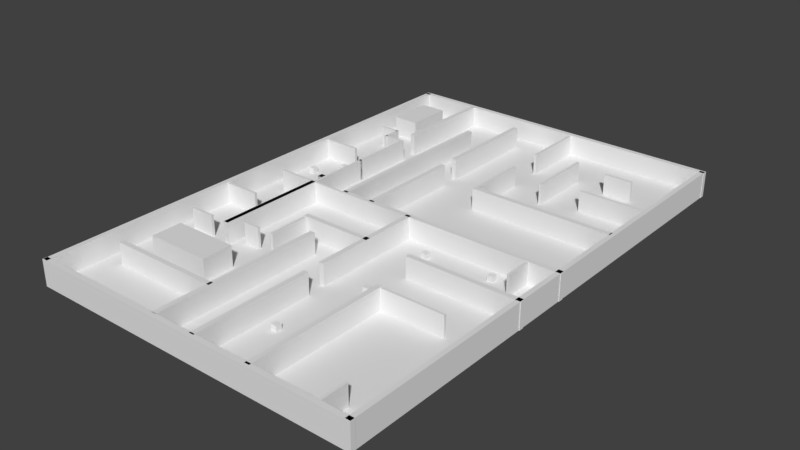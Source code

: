 # Source: map2.blend  (saved by Blender 2.77.0; exported with 4.5.12 LTS)
import bpy
from mathutils import Matrix  # noqa: F401  (used for matrix-valued properties, if any)

bpy.ops.wm.read_factory_settings(use_empty=True)
scene = bpy.context.scene
scene.name = 'Scene'

# ---- collections
col_collection_1 = bpy.data.collections.new('Collection 1'); scene.collection.children.link(col_collection_1)

# ---- materials (node trees are filled in below, after node groups)
mat_big = bpy.data.materials.new('big')
mat_big.alpha_threshold = 0.0
mat_big.use_transparent_shadow = False
mat_big.roughness = 0.5
mat_big_boxes = bpy.data.materials.new('big boxes')
mat_big_boxes.alpha_threshold = 0.0
mat_big_boxes.use_transparent_shadow = False
mat_big_boxes.roughness = 0.5
mat_very_big = bpy.data.materials.new('very big')
mat_very_big.alpha_threshold = 0.0
mat_very_big.use_transparent_shadow = False
mat_very_big.roughness = 0.5
mat_boxes = bpy.data.materials.new('boxes')
mat_boxes.alpha_threshold = 0.0
mat_boxes.use_transparent_shadow = False
mat_boxes.roughness = 0.5
mat_walls = bpy.data.materials.new('walls')
mat_walls.alpha_threshold = 0.0
mat_walls.use_transparent_shadow = False
mat_walls.roughness = 0.5
mat_sol = bpy.data.materials.new('Sol')
mat_sol.alpha_threshold = 0.0
mat_sol.use_transparent_shadow = False
mat_sol.roughness = 0.5

# ---- material node trees

# ---- world
world_world = bpy.data.worlds.new('World'); scene.world = world_world
world_world.color = (0.05088, 0.05088, 0.05088)
world_world.use_sun_shadow = False
world_world.sun_shadow_jitter_overblur = 0.0
world_world.cycles.sampling_method = 'MANUAL'

# ---- meshes
me_cube_020 = bpy.data.meshes.new('Cube.020')
me_cube_020.from_pydata([(-1.0, -1.0, -1.0), (-1.0, -1.0, 1.0), (-1.0, 1.0, -1.0), (-1.0, 1.0, 1.0), (1.0, -1.0, -1.0), (1.0, -1.0, 1.0), (1.0, 1.0, -1.0), (1.0, 1.0, 1.0), (2.197, -1.0, -1.0), (2.197, -1.0, 1.0), (2.197, 1.0, -1.0), (2.197, 1.0, 1.0), (5.341, -1.0, -1.0), (5.341, -1.0, 1.0), (5.341, 1.0, -1.0), (5.341, 1.0, 1.0), (-1.206, 22.13, -1.0), (-1.206, 22.13, 1.0), (-1.206, 24.13, -1.0), (-1.206, 24.13, 1.0), (5.34, 22.13, -1.0), (5.34, 22.13, 1.0), (5.34, 24.13, -1.0), (5.34, 24.13, 1.0), (0.8862, -29.87, -1.0), (0.8862, -29.87, 1.0), (1.021, -29.87, -1.0), (1.021, -29.87, 1.0), (0.8862, -79.05, -1.0), (0.8862, -79.05, 1.0), (1.021, -79.05, -1.0), (1.021, -79.05, 1.0), (2.521, -21.16, -1.0), (2.521, -21.16, 1.0), (2.655, -21.16, -1.0), (2.655, -21.16, 1.0), (2.521, -79.32, -1.0), (2.521, -79.32, 1.0), (2.655, -79.32, -1.0), (2.655, -79.32, 1.0), (-3.328, -56.44, -1.0), (-3.328, -56.44, 1.0), (-3.328, -54.44, -1.0), (-3.328, -54.44, 1.0), (-0.2478, -56.44, -1.0), (-0.2478, -56.44, 1.0), (-0.2478, -54.44, -1.0), (-0.2478, -54.44, 1.0), (-0.321, -8.127, -1.0), (-0.321, -8.127, 1.0), (-0.1863, -8.127, -1.0), (-0.1863, -8.127, 1.0), (-0.321, -78.6, -1.0), (-0.321, -78.6, 1.0), (-0.1863, -78.6, -1.0), (-0.1863, -78.6, 1.0), (-2.277, 23.34, -1.0), (-2.277, 23.34, 1.0), (-2.142, 23.34, -1.0), (-2.142, 23.34, 1.0), (-2.277, -22.58, -1.0), (-2.277, -22.58, 1.0), (-2.142, -22.58, -1.0), (-2.142, -22.58, 1.0), (0.8786, 23.34, -1.0), (0.8786, 23.34, 1.0), (1.013, 23.34, -1.0), (1.013, 23.34, 1.0), (0.8786, -22.58, -1.0), (0.8786, -22.58, 1.0), (1.013, -22.58, -1.0), (1.013, -22.58, 1.0), (5.222, 58.22, -1.0), (5.222, 58.22, 1.0), (5.222, 56.22, -1.0), (5.222, 56.22, 1.0), (1.226, 58.22, -1.0), (1.226, 58.22, 1.0), (1.226, 56.22, -1.0), (1.226, 56.22, 1.0), (-0.2007, 73.6, -1.0), (-0.2007, 73.6, 1.0), (-0.3353, 73.6, -1.0), (-0.3353, 73.6, 1.0), (-0.2007, 117.1, -1.0), (-0.2007, 117.1, 1.0), (-0.3353, 117.1, -1.0), (-0.3353, 117.1, 1.0), (-0.2007, 23.16, -1.0), (-0.2007, 23.16, 1.0), (-0.3353, 23.16, -1.0), (-0.3353, 23.16, 1.0), (-0.2007, 66.67, -1.0), (-0.2007, 66.67, 1.0), (-0.3353, 66.67, -1.0), (-0.3353, 66.67, 1.0), (-1.066, 23.09, -1.0), (-1.066, 23.09, 1.0), (-1.201, 23.09, -1.0), (-1.201, 23.09, 1.0), (-1.066, 101.6, -1.0), (-1.066, 101.6, 1.0), (-1.201, 101.6, -1.0), (-1.201, 101.6, 1.0), (-2.13, 82.6, -1.0), (-2.13, 82.6, 1.0), (-2.265, 82.6, -1.0), (-2.265, 82.6, 1.0), (-2.13, 125.1, -1.0), (-2.13, 125.1, 1.0), (-2.265, 125.1, -1.0), (-2.265, 125.1, 1.0), (-2.13, -22.74, -1.0), (-2.13, -22.74, 1.0), (-2.265, -22.74, -1.0), (-2.265, -22.74, 1.0), (-2.13, 22.62, -1.0), (-2.13, 22.62, 1.0), (-2.265, 22.62, -1.0), (-2.265, 22.62, 1.0), (-1.241, -45.75, -0.683), (-1.241, -45.75, 0.9555), (-3.026, -45.75, -0.683), (-3.026, -45.75, 0.9555), (-1.241, -33.0, -0.683), (-1.241, -33.0, 0.9555), (-3.026, -33.0, -0.683), (-3.026, -33.0, 0.9555), (-3.459, 94.33, -0.683), (-3.459, 94.33, 0.9555), (-3.459, 113.6, -0.683), (-3.459, 113.6, 0.9555), (-2.734, 94.33, -0.683), (-2.734, 94.33, 0.9555), (-2.734, 113.6, -0.683), (-2.734, 113.6, 0.9555), (5.324, -80.15, -1.0), (5.324, -80.15, 1.0), (5.19, -80.15, -1.0), (5.19, -80.15, 1.0), (5.324, 126.5, -1.0), (5.324, 126.5, 1.0), (5.19, 126.5, -1.0), (5.19, 126.5, 1.0), (-3.859, -80.15, -1.0), (-3.859, -80.15, 1.0), (-3.994, -80.15, -1.0), (-3.994, -80.15, 1.0), (-3.859, 126.5, -1.0), (-3.859, 126.5, 1.0), (-3.994, 126.5, -1.0), (-3.994, 126.5, 1.0), (-4.002, -80.43, -1.0), (-4.002, -80.43, 1.0), (-4.002, -78.43, -1.0), (-4.002, -78.43, 1.0), (5.335, -80.43, -1.0), (5.335, -80.43, 1.0), (5.335, -78.43, -1.0), (5.335, -78.43, 1.0), (-4.002, 125.0, -1.0), (-4.002, 125.0, 1.0), (-4.002, 127.0, -1.0), (-4.002, 127.0, 1.0), (5.335, 125.0, -1.0), (5.335, 125.0, 1.0), (5.335, 127.0, -1.0), (5.335, 127.0, 1.0), (-2.744, 113.7, -0.6893), (-2.744, 113.7, 0.949), (-2.744, 94.84, -0.6893), (-2.744, 94.84, 0.949), (-3.443, 113.7, -0.6893), (-3.443, 113.7, 0.949), (-3.443, 94.84, -0.6893), (-3.443, 94.84, 0.949), (-1.311, -33.07, -0.6893), (-1.311, -33.07, 0.949), (-1.311, -45.54, -0.6893), (-1.311, -45.54, 0.949), (-3.0, -33.07, -0.6893), (-3.0, -33.07, 0.949), (-3.0, -45.54, -0.6893), (-3.0, -45.54, 0.949), (-0.2363, -10.87, -0.6893), (-0.2363, -10.87, 0.949), (-0.3065, -10.87, -0.6893), (-0.3065, -10.87, 0.949), (-0.2363, -55.13, -0.6893), (-0.2363, -55.13, 0.949), (-0.3065, -55.13, -0.6893), (-0.3065, -55.13, 0.949), (0.9785, -79.36, -0.6893), (0.9785, -79.36, 0.949), (0.9083, -79.36, -0.6893), (0.9083, -79.36, 0.949), (0.9785, -34.61, -0.6893), (0.9785, -34.61, 0.949), (0.9084, -34.61, -0.6893), (0.9084, -34.61, 0.949), (-1.871, -17.1, -0.6893), (-1.871, -17.1, 0.949), (-1.871, -18.14, -0.6893), (-1.871, -18.14, 0.949), (-1.409, -17.1, -0.6893), (-1.409, -17.1, 0.949), (-1.409, -18.14, -0.6893), (-1.409, -18.14, 0.949), (-0.9314, 0.4271, -0.6893), (-0.9314, 0.4271, 0.949), (-1.002, 0.4271, -0.6893), (-1.002, 0.4271, 0.949), (-0.9314, -17.88, -0.6893), (-0.9314, -17.88, 0.949), (-1.002, -17.88, -0.6893), (-1.002, -17.88, 0.949), (0.9407, 0.4831, -0.6893), (0.9407, 0.4831, 0.949), (0.9407, -0.5592, -0.6893), (0.9407, -0.5592, 0.949), (-0.9911, 0.4831, -0.6893), (-0.9911, 0.4831, 0.949), (-0.9911, -0.5592, -0.6893), (-0.9911, -0.5592, 0.949), (-2.956, -12.78, -0.6662), (-2.956, -12.78, -0.2184), (-2.956, -10.41, -0.6662), (-2.956, -10.41, -0.2184), (-2.796, -12.78, -0.6662), (-2.796, -12.78, -0.2184), (-2.796, -10.41, -0.6662), (-2.796, -10.41, -0.2184), (-2.956, 10.62, -0.6662), (-2.956, 10.62, -0.2184), (-2.956, 13.0, -0.6662), (-2.956, 13.0, -0.2184), (-2.796, 10.62, -0.6662), (-2.796, 10.62, -0.2184), (-2.796, 13.0, -0.6662), (-2.796, 13.0, -0.2184), (-2.853, 0.7231, -0.6893), (-2.853, 0.7231, 0.949), (-2.853, 1.765, -0.6893), (-2.853, 1.765, 0.949), (-3.954, 0.7231, -0.6893), (-3.954, 0.7231, 0.949), (-3.954, 1.765, -0.6893), (-3.954, 1.765, 0.949), (-2.748, -22.18, -0.6893), (-2.748, -22.18, 0.949), (-2.748, -21.14, -0.6893), (-2.748, -21.14, 0.949), (-3.442, -22.18, -0.6893), (-3.442, -22.18, 0.949), (-3.442, -21.14, -0.6893), (-3.442, -21.14, 0.949), (-2.193, -22.41, -0.6893), (-2.193, -22.41, 0.949), (-2.263, -22.41, -0.6893), (-2.263, -22.41, 0.949), (-2.193, 22.34, -0.6893), (-2.193, 22.34, 0.949), (-2.263, 22.34, -0.6893), (-2.263, 22.34, 0.949), (-0.2341, -55.62, -0.6893), (-0.2341, -55.62, 0.949), (-0.3043, -55.62, -0.6893), (-0.3043, -55.62, 0.949), (-0.2341, -78.97, -0.6893), (-0.2341, -78.97, 0.949), (-0.3043, -78.97, -0.6893), (-0.3043, -78.97, 0.949), (-0.2332, -54.97, -0.6893), (-0.2332, -54.97, 0.949), (-0.2332, -56.01, -0.6893), (-0.2332, -56.01, 0.949), (-3.246, -54.97, -0.6893), (-3.246, -54.97, 0.949), (-3.246, -56.01, -0.6893), (-3.246, -56.01, 0.949), (2.113, -66.68, -0.6662), (2.113, -66.68, -0.2184), (2.113, -64.3, -0.6662), (2.113, -64.3, -0.2184), (2.273, -66.68, -0.6662), (2.273, -66.68, -0.2184), (2.273, -64.3, -0.6662), (2.273, -64.3, -0.2184), (1.393, -52.85, -0.6662), (1.393, -52.85, -0.2184), (1.393, -50.47, -0.6662), (1.393, -50.47, -0.2184), (1.553, -52.85, -0.6662), (1.553, -52.85, -0.2184), (1.553, -50.47, -0.6662), (1.553, -50.47, -0.2184), (2.113, -38.48, -0.6662), (2.113, -38.48, -0.2184), (2.113, -36.11, -0.6662), (2.113, -36.11, -0.2184), (2.273, -38.48, -0.6662), (2.273, -38.48, -0.2184), (2.273, -36.11, -0.6662), (2.273, -36.11, -0.2184), (1.855, -17.34, -0.6662), (1.855, -17.34, -0.2184), (1.855, -14.96, -0.6662), (1.855, -14.96, -0.2184), (2.015, -17.34, -0.6662), (2.015, -17.34, -0.2184), (2.015, -14.96, -0.6662), (2.015, -14.96, -0.2184), (1.855, 13.49, -0.6662), (1.855, 13.49, -0.2184), (1.855, 15.87, -0.6662), (1.855, 15.87, -0.2184), (2.015, 13.49, -0.6662), (2.015, 13.49, -0.2184), (2.015, 15.87, -0.6662), (2.015, 15.87, -0.2184), (2.97, 6.758, -0.6662), (2.97, 6.758, -0.2184), (2.97, 9.136, -0.6662), (2.97, 9.136, -0.2184), (3.13, 6.758, -0.6662), (3.13, 6.758, -0.2184), (3.13, 9.136, -0.6662), (3.13, 9.136, -0.2184), (3.675, 15.4, -0.6662), (3.675, 15.4, -0.2184), (3.675, 17.78, -0.6662), (3.675, 17.78, -0.2184), (3.835, 15.4, -0.6662), (3.835, 15.4, -0.2184), (3.835, 17.78, -0.6662), (3.835, 17.78, -0.2184), (5.245, 0.4831, -0.6893), (5.245, 0.4831, 0.949), (5.245, -0.5592, -0.6893), (5.245, -0.5592, 0.949), (2.232, 0.4831, -0.6893), (2.232, 0.4831, 0.949), (2.232, -0.5592, -0.6893), (2.232, -0.5592, 0.949), (0.9785, -22.41, -0.6893), (0.9785, -22.41, 0.949), (0.9084, -22.41, -0.6893), (0.9084, -22.41, 0.949), (0.9785, 22.34, -0.6893), (0.9785, 22.34, 0.949), (0.9084, 22.34, -0.6893), (0.9084, 22.34, 0.949), (0.9785, -79.36, -0.6893), (0.9785, -79.36, 0.949), (0.9083, -79.36, -0.6893), (0.9083, -79.36, 0.949), (0.9785, -34.61, -0.6893), (0.9785, -34.61, 0.949), (0.9084, -34.61, -0.6893), (0.9084, -34.61, 0.949), (4.482, 22.84, -0.6893), (4.482, 22.84, 0.949), (4.412, 22.84, -0.6893), (4.412, 22.84, 0.949), (4.482, 11.12, -0.6893), (4.482, 11.12, 0.949), (4.412, 11.12, -0.6893), (4.412, 11.12, 0.949), (4.482, -67.22, -0.6893), (4.482, -67.22, 0.949), (4.412, -67.22, -0.6893), (4.412, -67.22, 0.949), (4.482, -78.94, -0.6893), (4.482, -78.94, 0.949), (4.412, -78.94, -0.6893), (4.412, -78.94, 0.949), (4.408, -22.18, -0.6893), (4.408, -22.18, 0.949), (4.408, -21.14, -0.6893), (4.408, -21.14, 0.949), (2.576, -22.18, -0.6893), (2.576, -22.18, 0.949), (2.576, -21.14, -0.6893), (2.576, -21.14, 0.949), (2.61, -79.4, -0.6893), (2.61, -79.4, 0.949), (2.54, -79.4, -0.6893), (2.54, -79.4, 0.949), (2.61, -21.32, -0.6893), (2.61, -21.32, 0.949), (2.54, -21.32, -0.6893), (2.54, -21.32, 0.949), (-3.584, 41.3, -0.6662), (-3.584, 41.3, -0.2184), (-3.584, 43.68, -0.6662), (-3.584, 43.68, -0.2184), (-3.424, 41.3, -0.6662), (-3.424, 41.3, -0.2184), (-3.424, 43.68, -0.6662), (-3.424, 43.68, -0.2184), (-3.703, 27.94, -0.6662), (-3.703, 27.94, -0.2184), (-3.703, 30.32, -0.6662), (-3.703, 30.32, -0.2184), (-3.543, 27.94, -0.6662), (-3.543, 27.94, -0.2184), (-3.543, 30.32, -0.6662), (-3.543, 30.32, -0.2184), (-2.608, 27.94, -0.6662), (-2.608, 27.94, -0.2184), (-2.608, 30.32, -0.6662), (-2.608, 30.32, -0.2184), (-2.448, 27.94, -0.6662), (-2.448, 27.94, -0.2184), (-2.448, 30.32, -0.6662), (-2.448, 30.32, -0.2184), (-3.005, 37.15, -0.6662), (-3.005, 37.15, -0.2184), (-3.005, 39.53, -0.6662), (-3.005, 39.53, -0.2184), (-2.845, 37.15, -0.6662), (-2.845, 37.15, -0.2184), (-2.845, 39.53, -0.6662), (-2.845, 39.53, -0.2184), (-3.005, 37.15, -0.6662), (-3.005, 37.15, -0.2184), (-3.005, 39.53, -0.6662), (-3.005, 39.53, -0.2184), (-2.845, 37.15, -0.6662), (-2.845, 37.15, -0.2184), (-2.845, 39.53, -0.6662), (-2.845, 39.53, -0.2184), (-3.005, 50.62, -0.6662), (-3.005, 50.62, -0.2184), (-3.005, 53.0, -0.6662), (-3.005, 53.0, -0.2184), (-2.845, 50.62, -0.6662), (-2.845, 50.62, -0.2184), (-2.845, 53.0, -0.6662), (-2.845, 53.0, -0.2184), (-2.569, 47.59, -0.6662), (-2.569, 47.59, -0.2184), (-2.569, 49.97, -0.6662), (-2.569, 49.97, -0.2184), (-2.409, 47.59, -0.6662), (-2.409, 47.59, -0.2184), (-2.409, 49.97, -0.6662), (-2.409, 49.97, -0.2184), (-3.321, 23.52, -0.6893), (-3.321, 23.52, 0.949), (-3.321, 22.48, -0.6893), (-3.321, 22.48, 0.949), (-2.214, 23.52, -0.6893), (-2.214, 23.52, 0.949), (-2.214, 22.48, -0.6893), (-2.214, 22.48, 0.949), (-3.929, 57.77, -0.6893), (-3.929, 57.77, 0.949), (-3.929, 56.73, -0.6893), (-3.929, 56.73, 0.949), (-2.822, 57.77, -0.6893), (-2.822, 57.77, 0.949), (-2.822, 56.73, -0.6893), (-2.822, 56.73, 0.949), (-2.23, 23.49, -0.6893), (-2.23, 23.49, 0.949), (-2.23, 22.44, -0.6893), (-2.23, 22.44, 0.949), (-1.124, 23.49, -0.6893), (-1.124, 23.49, 0.949), (-1.124, 22.44, -0.6893), (-1.124, 22.44, 0.949), (-2.161, 49.94, -0.6893), (-2.161, 49.94, 0.949), (-2.231, 49.94, -0.6893), (-2.231, 49.94, 0.949), (-2.161, 22.73, -0.6893), (-2.161, 22.73, 0.949), (-2.231, 22.73, -0.6893), (-2.231, 22.73, 0.949), (-3.279, 83.01, -0.6893), (-3.279, 83.01, 0.949), (-3.279, 81.96, -0.6893), (-3.279, 81.96, 0.949), (-2.74, 83.01, -0.6893), (-2.74, 83.01, 0.949), (-2.74, 81.96, -0.6893), (-2.74, 81.96, 0.949), (-2.729, 82.75, -0.6893), (-2.729, 82.75, 0.949), (-2.8, 82.75, -0.6893), (-2.8, 82.75, 0.949), (-2.729, 74.75, -0.6893), (-2.729, 74.75, 0.949), (-2.8, 74.75, -0.6893), (-2.8, 74.75, 0.949), (-2.232, 75.1, -0.6893), (-2.232, 75.1, 0.949), (-2.232, 76.14, -0.6893), (-2.232, 76.14, 0.949), (-2.771, 75.1, -0.6893), (-2.771, 75.1, 0.949), (-2.771, 76.14, -0.6893), (-2.771, 76.14, 0.949), (-2.161, 76.16, -0.6893), (-2.161, 76.16, 0.949), (-2.231, 76.16, -0.6893), (-2.231, 76.16, 0.949), (-2.161, 48.94, -0.6893), (-2.161, 48.94, 0.949), (-2.231, 48.94, -0.6893), (-2.231, 48.94, 0.949), (-1.093, 100.8, -0.6893), (-1.093, 100.8, 0.949), (-1.163, 100.8, -0.6893), (-1.163, 100.8, 0.949), (-1.093, 22.47, -0.6893), (-1.093, 22.47, 0.949), (-1.163, 22.47, -0.6893), (-1.163, 22.47, 0.949), (-2.162, 126.2, -0.6893), (-2.162, 126.2, 0.949), (-2.232, 126.2, -0.6893), (-2.232, 126.2, 0.949), (-2.162, 87.39, -0.6893), (-2.162, 87.39, 0.949), (-2.232, 87.39, -0.6893), (-2.232, 87.39, 0.949), (-0.2112, 115.8, -0.6893), (-0.2112, 115.8, 0.949), (-0.2813, 115.8, -0.6893), (-0.2813, 115.8, 0.949), (-0.2112, 76.97, -0.6893), (-0.2112, 76.97, 0.949), (-0.2813, 76.97, -0.6893), (-0.2813, 76.97, 0.949), (-0.2112, 66.26, -0.6893), (-0.2112, 66.26, 0.949), (-0.2813, 66.26, -0.6893), (-0.2813, 66.26, 0.949), (-0.2112, 22.36, -0.6893), (-0.2112, 22.36, 0.949), (-0.2813, 22.36, -0.6893), (-0.2813, 22.36, 0.949), (1.233, 56.84, -0.6893), (1.233, 56.84, 0.949), (1.233, 57.88, -0.6893), (1.233, 57.88, 0.949), (5.144, 56.84, -0.6893), (5.144, 56.84, 0.949), (5.144, 57.88, -0.6893), (5.144, 57.88, 0.949), (1.277, 84.08, -0.6893), (1.277, 84.08, 0.949), (1.206, 84.08, -0.6893), (1.206, 84.08, 0.949), (1.277, 56.87, -0.6893), (1.277, 56.87, 0.949), (1.206, 56.87, -0.6893), (1.206, 56.87, 0.949), (1.277, 125.9, -0.6893), (1.277, 125.9, 0.949), (1.206, 125.9, -0.6893), (1.206, 125.9, 0.949), (1.277, 98.66, -0.6893), (1.277, 98.66, 0.949), (1.206, 98.66, -0.6893), (1.206, 98.66, 0.949), (2.433, 103.5, -0.6893), (2.433, 103.5, 0.949), (2.363, 103.5, -0.6893), (2.363, 103.5, 0.949), (2.433, 76.25, -0.6893), (2.433, 76.25, 0.949), (2.363, 76.25, -0.6893), (2.363, 76.25, 0.949), (4.136, 99.97, -0.6893), (4.136, 99.97, 0.949), (4.136, 101.0, -0.6893), (4.136, 101.0, 0.949), (3.348, 99.97, -0.6893), (3.348, 99.97, 0.949), (3.348, 101.0, -0.6893), (3.348, 101.0, 0.949), (5.21, 80.88, -0.6893), (5.21, 80.88, 0.949), (5.21, 81.93, -0.6893), (5.21, 81.93, 0.949), (3.378, 80.88, -0.6893), (3.378, 80.88, 0.949), (3.378, 81.93, -0.6893), (3.378, 81.93, 0.949), (-1.166, 22.39, -0.6893), (-1.166, 22.39, 0.949), (-1.166, 23.44, -0.6893), (-1.166, 23.44, 0.949), (5.311, 22.39, -0.6893), (5.311, 22.39, 0.949), (5.311, 23.44, -0.6893), (5.311, 23.44, 0.949), (-3.998, 125.5, -0.6893), (-3.998, 125.5, 0.949), (-3.998, 126.6, -0.6893), (-3.998, 126.6, 0.949), (5.19, 125.5, -0.6893), (5.19, 125.5, 0.949), (5.19, 126.6, -0.6893), (5.19, 126.6, 0.949), (5.264, -80.07, -0.6893), (5.264, -80.07, 0.949), (5.194, -80.07, -0.6893), (5.194, -80.07, 0.949), (5.264, 125.9, -0.6893), (5.264, 125.9, 0.949), (5.194, 125.9, -0.6893), (5.194, 125.9, 0.949), (-3.91, -80.07, -0.6893), (-3.91, -80.07, 0.949), (-3.98, -80.07, -0.6893), (-3.98, -80.07, 0.949), (-3.91, 125.9, -0.6893), (-3.91, 125.9, 0.949), (-3.98, 125.9, -0.6893), (-3.98, 125.9, 0.949), (-3.998, -79.89, -0.6893), (-3.998, -79.89, 0.949), (-3.998, -78.84, -0.6893), (-3.998, -78.84, 0.949), (5.19, -79.89, -0.6893), (5.19, -79.89, 0.949), (5.19, -78.84, -0.6893), (5.19, -78.84, 0.949), (-4.006, -79.51, -0.6869), (-4.006, -79.51, -0.6627), (-4.006, 126.1, -0.6869), (-4.006, 126.1, -0.6627), (5.217, -79.51, -0.6869), (5.217, -79.51, -0.6627), (5.217, 126.1, -0.6869), (5.217, 126.1, -0.6627), (-2.744, 113.7, 0.949), (-2.744, 94.84, 0.949), (-3.443, 94.84, 0.949), (-3.443, 113.7, 0.949), (-1.311, -33.07, 0.949), (-1.311, -45.54, 0.949), (-3.0, -45.54, 0.949), (-3.0, -33.07, 0.949), (-0.2363, -10.87, 0.949), (-0.3065, -10.87, 0.949), (-0.3065, -55.13, 0.949), (-0.2363, -55.13, 0.949), (-2.193, -22.41, 0.949), (-2.263, -22.41, 0.949), (-2.263, 22.34, 0.949), (-2.193, 22.34, 0.949), (-0.2341, -55.62, 0.949), (-0.3043, -55.62, 0.949), (-0.3043, -78.97, 0.949), (-0.2341, -78.97, 0.949), (-0.2332, -54.97, 0.949), (-0.2332, -56.01, 0.949), (-3.246, -56.01, 0.949), (-3.246, -54.97, 0.949), (5.245, 0.4831, 0.949), (5.245, -0.5592, 0.949), (2.232, -0.5592, 0.949), (2.232, 0.4831, 0.949), (0.9785, -22.41, 0.949), (0.9084, -22.41, 0.949), (0.9084, 22.34, 0.949), (0.9785, 22.34, 0.949), (0.9785, -79.36, 0.949), (0.9083, -79.36, 0.949), (0.9084, -34.61, 0.949), (0.9785, -34.61, 0.949), (2.61, -79.4, 0.949), (2.54, -79.4, 0.949), (2.54, -21.32, 0.949), (2.61, -21.32, 0.949), (-1.093, 100.8, 0.949), (-1.163, 100.8, 0.949), (-1.163, 22.47, 0.949), (-1.093, 22.47, 0.949), (-2.162, 126.2, 0.949), (-2.232, 126.2, 0.949), (-2.232, 87.39, 0.949), (-2.162, 87.39, 0.949), (-0.2112, 115.8, 0.949), (-0.2813, 115.8, 0.949), (-0.2813, 76.97, 0.949), (-0.2112, 76.97, 0.949), (-0.2112, 66.26, 0.949), (-0.2813, 66.26, 0.949), (-0.2813, 22.36, 0.949), (-0.2112, 22.36, 0.949), (1.233, 56.84, 0.949), (1.233, 57.88, 0.949), (5.144, 57.88, 0.949), (5.144, 56.84, 0.949), (-1.166, 22.39, 0.949), (-1.166, 23.44, 0.949), (5.311, 23.44, 0.949), (5.311, 22.39, 0.949), (-3.998, 125.5, 0.949), (-3.998, 126.6, 0.949), (5.19, 126.6, 0.949), (5.19, 125.5, 0.949), (5.264, -80.07, 0.949), (5.194, -80.07, 0.949), (5.194, 125.9, 0.949), (5.264, 125.9, 0.949), (-3.91, -80.07, 0.949), (-3.98, -80.07, 0.949), (-3.98, 125.9, 0.949), (-3.91, 125.9, 0.949), (-3.998, -79.89, 0.949), (-3.998, -78.84, 0.949), (5.19, -78.84, 0.949), (5.19, -79.89, 0.949)], [], [(1, 3, 2, 0), (3, 7, 6, 2), (7, 5, 4, 6), (5, 1, 0, 4), (0, 2, 6, 4), (5, 7, 3, 1), (9, 11, 10, 8), (11, 15, 14, 10), (15, 13, 12, 14), (13, 9, 8, 12), (8, 10, 14, 12), (13, 15, 11, 9), (17, 19, 18, 16), (19, 23, 22, 18), (23, 21, 20, 22), (21, 17, 16, 20), (16, 18, 22, 20), (21, 23, 19, 17), (25, 27, 26, 24), (27, 31, 30, 26), (31, 29, 28, 30), (29, 25, 24, 28), (24, 26, 30, 28), (29, 31, 27, 25), (33, 35, 34, 32), (35, 39, 38, 34), (39, 37, 36, 38), (37, 33, 32, 36), (32, 34, 38, 36), (37, 39, 35, 33), (41, 43, 42, 40), (43, 47, 46, 42), (47, 45, 44, 46), (45, 41, 40, 44), (40, 42, 46, 44), (45, 47, 43, 41), (49, 51, 50, 48), (51, 55, 54, 50), (55, 53, 52, 54), (53, 49, 48, 52), (48, 50, 54, 52), (53, 55, 51, 49), (57, 59, 58, 56), (59, 63, 62, 58), (63, 61, 60, 62), (61, 57, 56, 60), (56, 58, 62, 60), (61, 63, 59, 57), (65, 67, 66, 64), (67, 71, 70, 66), (71, 69, 68, 70), (69, 65, 64, 68), (64, 66, 70, 68), (69, 71, 67, 65), (73, 75, 74, 72), (75, 79, 78, 74), (79, 77, 76, 78), (77, 73, 72, 76), (72, 74, 78, 76), (77, 79, 75, 73), (81, 83, 82, 80), (83, 87, 86, 82), (87, 85, 84, 86), (85, 81, 80, 84), (80, 82, 86, 84), (85, 87, 83, 81), (89, 91, 90, 88), (91, 95, 94, 90), (95, 93, 92, 94), (93, 89, 88, 92), (88, 90, 94, 92), (93, 95, 91, 89), (97, 99, 98, 96), (99, 103, 102, 98), (103, 101, 100, 102), (101, 97, 96, 100), (96, 98, 102, 100), (101, 103, 99, 97), (105, 107, 106, 104), (107, 111, 110, 106), (111, 109, 108, 110), (109, 105, 104, 108), (104, 106, 110, 108), (109, 111, 107, 105), (113, 115, 114, 112), (115, 119, 118, 114), (119, 117, 116, 118), (117, 113, 112, 116), (112, 114, 118, 116), (117, 119, 115, 113), (121, 123, 122, 120), (123, 127, 126, 122), (127, 125, 124, 126), (125, 121, 120, 124), (120, 122, 126, 124), (125, 127, 123, 121), (129, 131, 130, 128), (131, 135, 134, 130), (135, 133, 132, 134), (133, 129, 128, 132), (128, 130, 134, 132), (133, 135, 131, 129), (137, 139, 138, 136), (139, 143, 142, 138), (143, 141, 140, 142), (141, 137, 136, 140), (136, 138, 142, 140), (141, 143, 139, 137), (145, 147, 146, 144), (147, 151, 150, 146), (151, 149, 148, 150), (149, 145, 144, 148), (144, 146, 150, 148), (149, 151, 147, 145), (153, 155, 154, 152), (155, 159, 158, 154), (159, 157, 156, 158), (157, 153, 152, 156), (152, 154, 158, 156), (157, 159, 155, 153), (161, 163, 162, 160), (163, 167, 166, 162), (167, 165, 164, 166), (165, 161, 160, 164), (160, 162, 166, 164), (165, 167, 163, 161), (169, 171, 170, 168), (171, 175, 174, 170), (175, 173, 172, 174), (173, 169, 168, 172), (168, 170, 174, 172), (391, 387, 677, 678), (177, 179, 178, 176), (179, 183, 182, 178), (183, 181, 180, 182), (181, 177, 176, 180), (176, 178, 182, 180), (179, 177, 644, 645), (185, 187, 186, 184), (187, 191, 190, 186), (191, 189, 188, 190), (189, 185, 184, 188), (184, 186, 190, 188), (625, 629, 719, 716), (193, 195, 194, 192), (195, 199, 198, 194), (199, 197, 196, 198), (197, 193, 192, 196), (192, 194, 198, 196), (197, 199, 195, 193), (201, 203, 202, 200), (203, 207, 206, 202), (207, 205, 204, 206), (205, 201, 200, 204), (200, 202, 206, 204), (205, 207, 203, 201), (209, 211, 210, 208), (211, 215, 214, 210), (215, 213, 212, 214), (213, 209, 208, 212), (208, 210, 214, 212), (213, 215, 211, 209), (217, 219, 218, 216), (219, 223, 222, 218), (223, 221, 220, 222), (221, 217, 216, 220), (216, 218, 222, 220), (221, 223, 219, 217), (225, 227, 226, 224), (227, 231, 230, 226), (231, 229, 228, 230), (229, 225, 224, 228), (224, 226, 230, 228), (229, 231, 227, 225), (233, 235, 234, 232), (235, 239, 238, 234), (239, 237, 236, 238), (237, 233, 232, 236), (232, 234, 238, 236), (237, 239, 235, 233), (241, 243, 242, 240), (243, 247, 246, 242), (247, 245, 244, 246), (245, 241, 240, 244), (240, 242, 246, 244), (245, 247, 243, 241), (249, 251, 250, 248), (251, 255, 254, 250), (255, 253, 252, 254), (253, 249, 248, 252), (248, 250, 254, 252), (253, 255, 251, 249), (257, 259, 258, 256), (259, 263, 262, 258), (263, 261, 260, 262), (261, 257, 256, 260), (256, 258, 262, 260), (345, 349, 671, 668), (265, 267, 266, 264), (267, 271, 270, 266), (271, 269, 268, 270), (269, 265, 264, 268), (264, 266, 270, 268), (613, 615, 710, 711), (273, 275, 274, 272), (275, 279, 278, 274), (279, 277, 276, 278), (277, 273, 272, 276), (272, 274, 278, 276), (537, 541, 695, 692), (281, 283, 282, 280), (283, 287, 286, 282), (287, 285, 284, 286), (285, 281, 280, 284), (280, 282, 286, 284), (285, 287, 283, 281), (289, 291, 290, 288), (291, 295, 294, 290), (295, 293, 292, 294), (293, 289, 288, 292), (288, 290, 294, 292), (293, 295, 291, 289), (297, 299, 298, 296), (299, 303, 302, 298), (303, 301, 300, 302), (301, 297, 296, 300), (296, 298, 302, 300), (301, 303, 299, 297), (305, 307, 306, 304), (307, 311, 310, 306), (311, 309, 308, 310), (309, 305, 304, 308), (304, 306, 310, 308), (309, 311, 307, 305), (313, 315, 314, 312), (315, 319, 318, 314), (319, 317, 316, 318), (317, 313, 312, 316), (312, 314, 318, 316), (317, 319, 315, 313), (321, 323, 322, 320), (323, 327, 326, 322), (327, 325, 324, 326), (325, 321, 320, 324), (320, 322, 326, 324), (325, 327, 323, 321), (329, 331, 330, 328), (331, 335, 334, 330), (335, 333, 332, 334), (333, 329, 328, 332), (328, 330, 334, 332), (333, 335, 331, 329), (337, 339, 338, 336), (339, 343, 342, 338), (343, 341, 340, 342), (341, 337, 336, 340), (336, 338, 342, 340), (599, 595, 701, 702), (345, 347, 346, 344), (347, 351, 350, 346), (351, 349, 348, 350), (349, 345, 344, 348), (344, 346, 350, 348), (525, 527, 686, 687), (353, 355, 354, 352), (355, 359, 358, 354), (359, 357, 356, 358), (357, 353, 352, 356), (352, 354, 358, 356), (257, 261, 655, 652), (361, 363, 362, 360), (363, 367, 366, 362), (367, 365, 364, 366), (365, 361, 360, 364), (360, 362, 366, 364), (365, 367, 363, 361), (369, 371, 370, 368), (371, 375, 374, 370), (375, 373, 372, 374), (373, 369, 368, 372), (368, 370, 374, 372), (373, 375, 371, 369), (377, 379, 378, 376), (379, 383, 382, 378), (383, 381, 380, 382), (381, 377, 376, 380), (376, 378, 382, 380), (381, 383, 379, 377), (385, 387, 386, 384), (387, 391, 390, 386), (391, 389, 388, 390), (389, 385, 384, 388), (384, 386, 390, 388), (387, 385, 676, 677), (393, 395, 394, 392), (395, 399, 398, 394), (399, 397, 396, 398), (397, 393, 392, 396), (392, 394, 398, 396), (397, 399, 395, 393), (401, 403, 402, 400), (403, 407, 406, 402), (407, 405, 404, 406), (405, 401, 400, 404), (400, 402, 406, 404), (405, 407, 403, 401), (409, 411, 410, 408), (411, 415, 414, 410), (415, 413, 412, 414), (413, 409, 408, 412), (408, 410, 414, 412), (413, 415, 411, 409), (417, 419, 418, 416), (419, 423, 422, 418), (423, 421, 420, 422), (421, 417, 416, 420), (416, 418, 422, 420), (421, 423, 419, 417), (425, 427, 426, 424), (427, 431, 430, 426), (431, 429, 428, 430), (429, 425, 424, 428), (424, 426, 430, 428), (429, 431, 427, 425), (433, 435, 434, 432), (435, 439, 438, 434), (439, 437, 436, 438), (437, 433, 432, 436), (432, 434, 438, 436), (437, 439, 435, 433), (441, 443, 442, 440), (443, 447, 446, 442), (447, 445, 444, 446), (445, 441, 440, 444), (440, 442, 446, 444), (445, 447, 443, 441), (449, 451, 450, 448), (451, 455, 454, 450), (455, 453, 452, 454), (453, 449, 448, 452), (448, 450, 454, 452), (453, 455, 451, 449), (457, 459, 458, 456), (459, 463, 462, 458), (463, 461, 460, 462), (461, 457, 456, 460), (456, 458, 462, 460), (461, 463, 459, 457), (465, 467, 466, 464), (467, 471, 470, 466), (471, 469, 468, 470), (469, 465, 464, 468), (464, 466, 470, 468), (469, 471, 467, 465), (473, 475, 474, 472), (475, 479, 478, 474), (479, 477, 476, 478), (477, 473, 472, 476), (472, 474, 478, 476), (477, 479, 475, 473), (481, 483, 482, 480), (483, 487, 486, 482), (487, 485, 484, 486), (485, 481, 480, 484), (480, 482, 486, 484), (485, 487, 483, 481), (489, 491, 490, 488), (491, 495, 494, 490), (495, 493, 492, 494), (493, 489, 488, 492), (488, 490, 494, 492), (493, 495, 491, 489), (497, 499, 498, 496), (499, 503, 502, 498), (503, 501, 500, 502), (501, 497, 496, 500), (496, 498, 502, 500), (501, 503, 499, 497), (505, 507, 506, 504), (507, 511, 510, 506), (511, 509, 508, 510), (509, 505, 504, 508), (504, 506, 510, 508), (509, 511, 507, 505), (513, 515, 514, 512), (515, 519, 518, 514), (519, 517, 516, 518), (517, 513, 512, 516), (512, 514, 518, 516), (169, 173, 643, 640), (521, 523, 522, 520), (523, 527, 526, 522), (527, 525, 524, 526), (525, 521, 520, 524), (520, 522, 526, 524), (629, 631, 718, 719), (529, 531, 530, 528), (531, 535, 534, 530), (535, 533, 532, 534), (533, 529, 528, 532), (528, 530, 534, 532), (349, 351, 670, 671), (537, 539, 538, 536), (539, 543, 542, 538), (543, 541, 540, 542), (541, 537, 536, 540), (536, 538, 542, 540), (615, 611, 709, 710), (545, 547, 546, 544), (547, 551, 550, 546), (551, 549, 548, 550), (549, 545, 544, 548), (544, 546, 550, 548), (273, 277, 663, 660), (553, 555, 554, 552), (555, 559, 558, 554), (559, 557, 556, 558), (557, 553, 552, 556), (552, 554, 558, 556), (557, 559, 555, 553), (561, 563, 562, 560), (563, 567, 566, 562), (567, 565, 564, 566), (565, 561, 560, 564), (560, 562, 566, 564), (565, 567, 563, 561), (569, 571, 570, 568), (571, 575, 574, 570), (575, 573, 572, 574), (573, 569, 568, 572), (568, 570, 574, 572), (573, 575, 571, 569), (577, 579, 578, 576), (579, 583, 582, 578), (583, 581, 580, 582), (581, 577, 576, 580), (576, 578, 582, 580), (581, 583, 579, 577), (585, 587, 586, 584), (587, 591, 590, 586), (591, 589, 588, 590), (589, 585, 584, 588), (584, 586, 590, 588), (589, 591, 587, 585), (593, 595, 594, 592), (595, 599, 598, 594), (599, 597, 596, 598), (597, 593, 592, 596), (592, 594, 598, 596), (541, 543, 694, 695), (601, 603, 602, 600), (603, 607, 606, 602), (607, 605, 604, 606), (605, 601, 600, 604), (600, 602, 606, 604), (595, 593, 700, 701), (609, 611, 610, 608), (611, 615, 614, 610), (615, 613, 612, 614), (613, 609, 608, 612), (608, 610, 614, 612), (261, 263, 654, 655), (617, 619, 618, 616), (619, 623, 622, 618), (623, 621, 620, 622), (621, 617, 616, 620), (616, 618, 622, 620), (527, 523, 685, 686), (625, 627, 626, 624), (627, 631, 630, 626), (631, 629, 628, 630), (629, 625, 624, 628), (624, 626, 630, 628), (185, 189, 651, 648), (633, 635, 634, 632), (635, 639, 638, 634), (639, 637, 636, 638), (637, 633, 632, 636), (632, 634, 638, 636), (637, 639, 635, 633), (643, 642, 641, 640), (647, 646, 645, 644), (651, 650, 649, 648), (655, 654, 653, 652), (659, 658, 657, 656), (663, 662, 661, 660), (667, 666, 665, 664), (671, 670, 669, 668), (675, 674, 673, 672), (679, 678, 677, 676), (683, 682, 681, 680), (687, 686, 685, 684), (691, 690, 689, 688), (695, 694, 693, 692), (699, 698, 697, 696), (703, 702, 701, 700), (707, 706, 705, 704), (711, 710, 709, 708), (715, 714, 713, 712), (719, 718, 717, 716), (521, 525, 687, 684), (267, 265, 656, 657), (597, 599, 702, 703), (547, 545, 696, 697), (609, 613, 711, 708), (355, 353, 672, 673), (183, 179, 645, 646), (389, 391, 678, 679), (531, 529, 688, 689), (271, 267, 657, 658), (593, 597, 703, 700), (339, 337, 664, 665), (551, 547, 697, 698), (619, 617, 712, 713), (359, 355, 673, 674), (181, 183, 646, 647), (515, 513, 680, 681), (385, 389, 679, 676), (535, 531, 689, 690), (269, 271, 658, 659), (603, 601, 704, 705), (343, 339, 665, 666), (549, 551, 698, 699), (623, 619, 713, 714), (357, 359, 674, 675), (177, 181, 647, 644), (519, 515, 681, 682), (265, 269, 659, 656), (533, 535, 690, 691), (607, 603, 705, 706), (341, 343, 666, 667), (545, 549, 699, 696), (621, 623, 714, 715), (353, 357, 675, 672), (187, 185, 648, 649), (517, 519, 682, 683), (529, 533, 691, 688), (275, 273, 660, 661), (605, 607, 706, 707), (337, 341, 667, 664), (617, 621, 715, 712), (171, 169, 640, 641), (191, 187, 649, 650), (513, 517, 683, 680), (259, 257, 652, 653), (539, 537, 692, 693), (279, 275, 661, 662), (601, 605, 707, 704), (347, 345, 668, 669), (627, 625, 716, 717), (175, 171, 641, 642), (189, 191, 650, 651), (523, 521, 684, 685), (263, 259, 653, 654), (543, 539, 693, 694), (277, 279, 662, 663), (611, 609, 708, 709), (351, 347, 669, 670), (631, 627, 717, 718), (173, 175, 642, 643)])
me_cube_020.polygons.foreach_set('material_index', [0, 0, 0, 0, 0, 0, 0, 0, 0, 0, 0, 0, 0, 0, 0, 0, 0, 0, 0, 0, 0, 0, 0, 0, 0, 0, 0, 0, 0, 0, 0, 0, 0, 0, 0, 0, 0, 0, 0, 0, 0, 0, 0, 0, 0, 0, 0, 0, 0, 0, 0, 0, 0, 0, 0, 0, 0, 0, 0, 0, 0, 0, 0, 0, 0, 0, 0, 0, 0, 0, 0, 0, 0, 0, 0, 0, 0, 0, 0, 0, 0, 0, 0, 0, 0, 0, 0, 0, 0, 0, 1, 1, 1, 1, 1, 1, 1, 1, 1, 1, 1, 1, 2, 2, 2, 2, 2, 2, 2, 2, 2, 2, 2, 2, 2, 2, 2, 2, 2, 2, 2, 2, 2, 2, 2, 2, 4, 4, 4, 4, 4, 4, 4, 4, 4, 4, 4, 4, 4, 4, 4, 4, 4, 4, 4, 4, 4, 4, 4, 4, 4, 4, 4, 4, 4, 4, 4, 4, 4, 4, 4, 4, 4, 4, 4, 4, 4, 4, 3, 3, 3, 3, 3, 3, 3, 3, 3, 3, 3, 3, 4, 4, 4, 4, 4, 4, 4, 4, 4, 4, 4, 4, 4, 4, 4, 4, 4, 4, 4, 4, 4, 4, 4, 4, 4, 4, 4, 4, 4, 4, 3, 3, 3, 3, 3, 3, 3, 3, 3, 3, 3, 3, 3, 3, 3, 3, 3, 3, 3, 3, 3, 3, 3, 3, 3, 3, 3, 3, 3, 3, 3, 3, 3, 3, 3, 3, 3, 3, 3, 3, 3, 3, 4, 4, 4, 4, 4, 4, 4, 4, 4, 4, 4, 4, 4, 4, 4, 4, 4, 4, 4, 4, 4, 4, 4, 4, 4, 4, 4, 4, 4, 4, 4, 4, 4, 4, 4, 4, 4, 4, 4, 4, 4, 4, 3, 3, 3, 3, 3, 3, 3, 3, 3, 3, 3, 3, 3, 3, 3, 3, 3, 3, 3, 3, 3, 3, 3, 3, 3, 3, 3, 3, 3, 3, 3, 3, 3, 3, 3, 3, 3, 3, 3, 3, 3, 3, 4, 4, 4, 4, 4, 4, 4, 4, 4, 4, 4, 4, 4, 4, 4, 4, 4, 4, 4, 4, 4, 4, 4, 4, 4, 4, 4, 4, 4, 4, 4, 4, 4, 4, 4, 4, 4, 4, 4, 4, 4, 4, 4, 4, 4, 4, 4, 4, 4, 4, 4, 4, 4, 4, 4, 4, 4, 4, 4, 4, 4, 4, 4, 4, 4, 4, 4, 4, 4, 4, 4, 4, 4, 4, 4, 4, 4, 4, 4, 4, 4, 4, 4, 4, 4, 4, 4, 4, 4, 4, 4, 4, 4, 4, 4, 4, 4, 4, 4, 4, 4, 4, 4, 4, 4, 4, 4, 4, 4, 4, 4, 4, 4, 4, 4, 4, 4, 4, 4, 4, 4, 4, 4, 4, 4, 4, 4, 4, 4, 4, 4, 4, 4, 4, 4, 4, 4, 4, 5, 5, 5, 5, 5, 5, 4, 4, 4, 4, 4, 4, 4, 4, 4, 4, 4, 4, 4, 4, 4, 4, 4, 4, 4, 4, 4, 4, 4, 4, 4, 4, 4, 4, 4, 4, 4, 4, 4, 4, 4, 4, 4, 4, 4, 4, 4, 4, 4, 4, 4, 4, 4, 4, 4, 4, 4, 4, 4, 4, 4, 4, 4, 4, 4, 4, 4, 4, 4, 4, 4, 4, 4, 4, 4, 4, 4, 4, 4, 4, 4, 4, 4, 4, 4, 4])
me_cube_020.materials.append(mat_big)
me_cube_020.materials.append(mat_big_boxes)
me_cube_020.materials.append(mat_very_big)
me_cube_020.materials.append(mat_boxes)
me_cube_020.materials.append(mat_walls)
me_cube_020.materials.append(mat_sol)
me_cube_020.use_remesh_preserve_volume = False
me_cube_020.use_remesh_preserve_attributes = False
me_cube_020.use_mirror_vertex_groups = False
me_cube_020.update()

# ---- objects
ob_cube_021 = bpy.data.objects.new('Cube.021', me_cube_020)

# ---- transforms, parenting, visibility, modifiers, constraints
ob_cube_021.location = (-55.16, -93.81, 2.276)
ob_cube_021.rotation_euler = (0.0, -0.0, 6.283)
ob_cube_021.scale = (12.5, 0.8412, 4.467)
ob_cube_021.lineart.crease_threshold = 0.0

# ---- collection membership
col_collection_1.objects.link(ob_cube_021)

# ---- scene / render settings (as saved in the file)
scene.frame_start = 1; scene.frame_end = 250; scene.frame_set(1)
scene.render.engine = 'BLENDER_EEVEE_NEXT'
scene.render.resolution_percentage = 50
scene.render.dither_intensity = 0.0
scene.cycles.use_denoising = False
scene.cycles.samples = 128
scene.cycles.sampling_pattern = 'TABULATED_SOBOL'
scene.cycles.light_sampling_threshold = 0.0
scene.cycles.use_adaptive_sampling = False
scene.cycles.use_light_tree = False
scene.cycles.blur_glossy = 0.0
scene.cycles.sample_clamp_indirect = 0.0
scene.view_settings.view_transform = 'Standard'
bpy.context.view_layer.update()

# ---- added for rendering (the .blend has no active camera and no usable light): camera, sun
cam_auto = bpy.data.cameras.new('AutoCamera')
cam_auto.lens = 50.0
cam_auto.sensor_width = 36.0
cam_auto.clip_end = 3412.12
ob_auto_camera = bpy.data.objects.new('AutoCamera', cam_auto)
scene.collection.objects.link(ob_auto_camera)
ob_auto_camera.location = (147.601, -307.539, 157.815)
ob_auto_camera.rotation_euler = (1.09748, -7.21219e-08, 0.694738)
scene.camera = ob_auto_camera
light_auto_sun = bpy.data.lights.new('AutoSun', 'SUN')
light_auto_sun.energy = 3.0
light_auto_sun.angle = 0.0523599
ob_auto_sun = bpy.data.objects.new('AutoSun', light_auto_sun)
scene.collection.objects.link(ob_auto_sun)
ob_auto_sun.rotation_euler = (0.872665, 0.174533, 0.523599)
bpy.context.view_layer.update()
